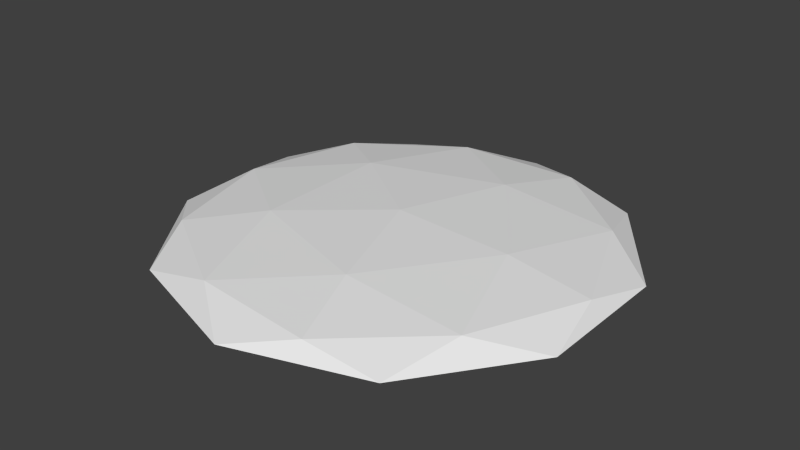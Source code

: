 # Source: resource.blend  (saved by Blender 2.71.0; exported with 4.5.12 LTS)
import bpy
from mathutils import Matrix  # noqa: F401  (used for matrix-valued properties, if any)

bpy.ops.wm.read_factory_settings(use_empty=True)
scene = bpy.context.scene
scene.name = 'Scene'

# ---- collections
col_collection_1 = bpy.data.collections.new('Collection 1'); scene.collection.children.link(col_collection_1)

# ---- world
world_material = bpy.data.worlds.new('Material'); scene.world = world_material
world_material.use_sun_shadow = False
world_material.sun_shadow_jitter_overblur = 0.0
world_material.cycles.sampling_method = 'MANUAL'
world_material.cycles.sample_map_resolution = 256

# ---- meshes
me_stain = bpy.data.meshes.new('stain')
me_stain.from_pydata([(0.1382, 0.03108, 0.4253), (-0.3618, 0.03108, 0.2629), (-0.3618, 0.03108, -0.2629), (0.1382, 0.03108, -0.4253), (0.4472, 0.03108, -1.017e-08), (4.505e-07, 0.06963, -2.749e-08), (0.4755, -0.0001154, 0.1545), (0.4755, -0.0001156, -0.1545), (4.505e-07, -0.0001152, 0.5), (0.2939, -0.0001152, 0.4045), (-0.4755, -0.0001154, 0.1545), (-0.2939, -0.0001152, 0.4045), (-0.2939, -0.0001157, -0.4045), (-0.4755, -0.0001156, -0.1545), (0.2939, -0.0001157, -0.4045), (4.505e-07, -0.0001158, -0.5), (0.3441, 0.03655, 0.25), (-0.1314, 0.03656, 0.4045), (-0.4253, 0.03655, -8.482e-09), (-0.1314, 0.03655, -0.4045), (0.3441, 0.03655, -0.25), (0.08123, 0.05922, 0.25), (0.2629, 0.05922, -2.924e-08), (-0.2127, 0.05922, 0.1545), (-0.2127, 0.05922, -0.1545), (0.08123, 0.05922, -0.25)], [], [(0, 16, 21), (1, 17, 23), (2, 18, 24), (3, 19, 25), (4, 20, 22), (6, 7, 4), (8, 9, 0), (10, 11, 1), (12, 13, 2), (14, 15, 3), (9, 16, 0), (9, 6, 16), (6, 4, 16), (11, 17, 1), (11, 8, 17), (8, 0, 17), (13, 18, 2), (13, 10, 18), (10, 1, 18), (15, 19, 3), (15, 12, 19), (12, 2, 19), (7, 20, 4), (7, 14, 20), (14, 3, 20), (21, 22, 5), (21, 16, 22), (16, 4, 22), (23, 21, 5), (23, 17, 21), (17, 0, 21), (24, 23, 5), (24, 18, 23), (18, 1, 23), (25, 24, 5), (25, 19, 24), (19, 2, 24), (22, 25, 5), (22, 20, 25), (20, 3, 25)])
me_stain.use_remesh_preserve_volume = False
me_stain.use_remesh_preserve_attributes = False
me_stain.use_mirror_vertex_groups = False
me_stain.update()

# ---- objects
ob_stain = bpy.data.objects.new('stain', me_stain)

# ---- transforms, parenting, visibility, modifiers, constraints
ob_stain.location = (0.0, 0.0, 0.1)
ob_stain.rotation_euler = (1.571, 0.0, 0.0)
ob_stain.color = (1.0, 1.0, 0.0, 1.0)
ob_stain.display_type = 'SOLID'
ob_stain.lineart.crease_threshold = 0.0

# ---- collection membership
col_collection_1.objects.link(ob_stain)

# ---- scene / render settings (as saved in the file)
scene.frame_start = 1; scene.frame_end = 250; scene.frame_set(1)
scene.render.engine = 'BLENDER_EEVEE_NEXT'
scene.render.resolution_percentage = 50
scene.render.dither_intensity = 0.0
scene.cycles.use_denoising = False
scene.cycles.samples = 10
scene.cycles.sampling_pattern = 'TABULATED_SOBOL'
scene.cycles.light_sampling_threshold = 0.0
scene.cycles.use_adaptive_sampling = False
scene.cycles.use_light_tree = False
scene.cycles.blur_glossy = 0.0
scene.cycles.volume_bounces = 1
scene.cycles.pixel_filter_type = 'GAUSSIAN'
scene.cycles.sample_clamp_indirect = 0.0
scene.view_settings.view_transform = 'Standard'
bpy.context.view_layer.update()

# ---- added for rendering (the .blend has no active camera and no usable light): camera, sun
cam_auto = bpy.data.cameras.new('AutoCamera')
cam_auto.lens = 50.0
cam_auto.sensor_width = 36.0
cam_auto.clip_end = 1000.0
ob_auto_camera = bpy.data.objects.new('AutoCamera', cam_auto)
scene.collection.objects.link(ob_auto_camera)
ob_auto_camera.location = (1.27848, -1.53417, 1.15754)
ob_auto_camera.rotation_euler = (1.09748, -7.21219e-08, 0.694738)
scene.camera = ob_auto_camera
light_auto_sun = bpy.data.lights.new('AutoSun', 'SUN')
light_auto_sun.energy = 3.0
light_auto_sun.angle = 0.0523599
ob_auto_sun = bpy.data.objects.new('AutoSun', light_auto_sun)
scene.collection.objects.link(ob_auto_sun)
ob_auto_sun.rotation_euler = (0.872665, 0.174533, 0.523599)
bpy.context.view_layer.update()
